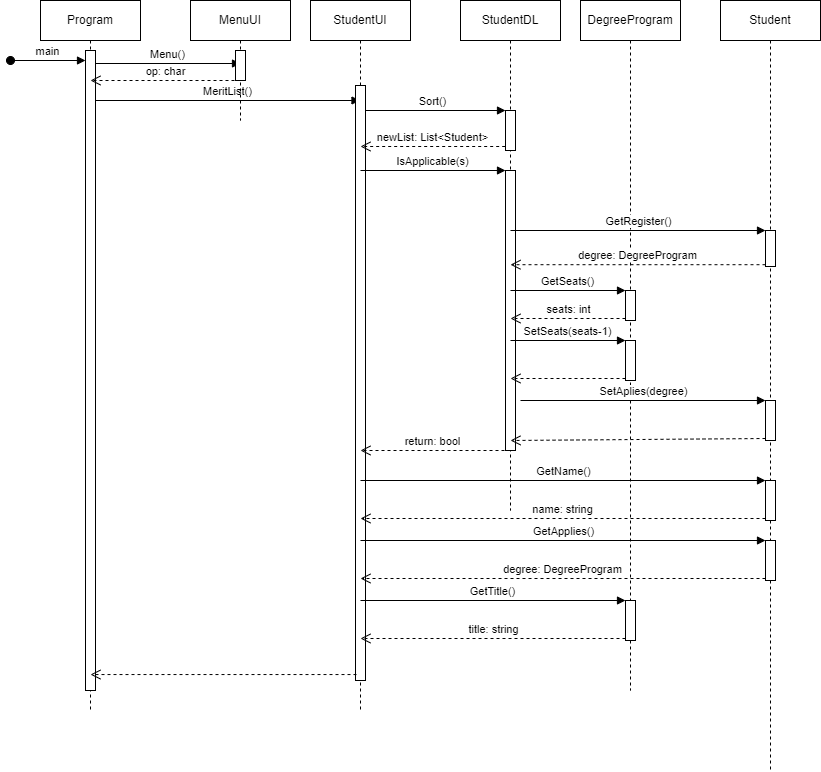

The diagram above was exported from draw.io. Its source (the exported page's mxGraphModel, read from the mxfile embedded in the PNG):
<mxGraphModel dx="524" dy="224" grid="1" gridSize="10" guides="1" tooltips="1" connect="1" arrows="1" fold="1" page="1" pageScale="1" pageWidth="850" pageHeight="1100" math="0" shadow="0">
  <root>
    <mxCell id="0" />
    <mxCell id="1" parent="0" />
    <mxCell id="UtgsT1mVq1o0vk6Xaxrt-1" value="Program" style="shape=umlLifeline;perimeter=lifelinePerimeter;whiteSpace=wrap;html=1;container=1;collapsible=0;recursiveResize=0;outlineConnect=0;" parent="1" vertex="1">
      <mxGeometry x="80" y="40" width="100" height="710" as="geometry" />
    </mxCell>
    <mxCell id="UtgsT1mVq1o0vk6Xaxrt-2" value="" style="html=1;points=[];perimeter=orthogonalPerimeter;" parent="UtgsT1mVq1o0vk6Xaxrt-1" vertex="1">
      <mxGeometry x="45" y="50" width="10" height="640" as="geometry" />
    </mxCell>
    <mxCell id="UtgsT1mVq1o0vk6Xaxrt-3" value="main" style="html=1;verticalAlign=bottom;startArrow=oval;startFill=1;endArrow=block;startSize=8;rounded=0;" parent="UtgsT1mVq1o0vk6Xaxrt-1" edge="1">
      <mxGeometry width="60" relative="1" as="geometry">
        <mxPoint x="-30" y="60" as="sourcePoint" />
        <mxPoint x="45" y="60" as="targetPoint" />
      </mxGeometry>
    </mxCell>
    <mxCell id="UtgsT1mVq1o0vk6Xaxrt-6" value="Menu()" style="html=1;verticalAlign=bottom;endArrow=block;rounded=0;" parent="UtgsT1mVq1o0vk6Xaxrt-1" source="UtgsT1mVq1o0vk6Xaxrt-2" edge="1">
      <mxGeometry width="80" relative="1" as="geometry">
        <mxPoint x="60" y="63" as="sourcePoint" />
        <mxPoint x="200" y="63" as="targetPoint" />
      </mxGeometry>
    </mxCell>
    <mxCell id="UtgsT1mVq1o0vk6Xaxrt-10" value="MeritList()" style="html=1;verticalAlign=bottom;endArrow=block;rounded=0;" parent="UtgsT1mVq1o0vk6Xaxrt-1" target="UtgsT1mVq1o0vk6Xaxrt-36" edge="1">
      <mxGeometry width="80" relative="1" as="geometry">
        <mxPoint x="55" y="100" as="sourcePoint" />
        <mxPoint x="135" y="100" as="targetPoint" />
      </mxGeometry>
    </mxCell>
    <mxCell id="UtgsT1mVq1o0vk6Xaxrt-4" value="MenuUI" style="shape=umlLifeline;perimeter=lifelinePerimeter;whiteSpace=wrap;html=1;container=1;collapsible=0;recursiveResize=0;outlineConnect=0;" parent="1" vertex="1">
      <mxGeometry x="230" y="40" width="100" height="120" as="geometry" />
    </mxCell>
    <mxCell id="UtgsT1mVq1o0vk6Xaxrt-5" value="" style="html=1;points=[];perimeter=orthogonalPerimeter;" parent="UtgsT1mVq1o0vk6Xaxrt-4" vertex="1">
      <mxGeometry x="45" y="50" width="10" height="30" as="geometry" />
    </mxCell>
    <mxCell id="UtgsT1mVq1o0vk6Xaxrt-7" value="op: char" style="html=1;verticalAlign=bottom;endArrow=open;dashed=1;endSize=8;rounded=0;" parent="1" target="UtgsT1mVq1o0vk6Xaxrt-1" edge="1">
      <mxGeometry relative="1" as="geometry">
        <mxPoint x="280" y="120" as="sourcePoint" />
        <mxPoint x="200" y="120" as="targetPoint" />
      </mxGeometry>
    </mxCell>
    <mxCell id="UtgsT1mVq1o0vk6Xaxrt-8" value="StudentDL" style="shape=umlLifeline;perimeter=lifelinePerimeter;whiteSpace=wrap;html=1;container=1;collapsible=0;recursiveResize=0;outlineConnect=0;" parent="1" vertex="1">
      <mxGeometry x="500" y="40" width="100" height="510" as="geometry" />
    </mxCell>
    <mxCell id="UtgsT1mVq1o0vk6Xaxrt-9" value="" style="html=1;points=[];perimeter=orthogonalPerimeter;" parent="UtgsT1mVq1o0vk6Xaxrt-8" vertex="1">
      <mxGeometry x="45" y="110" width="10" height="40" as="geometry" />
    </mxCell>
    <mxCell id="WDUrJSmeeRWWJNv79UGx-1" value="Sort()" style="html=1;verticalAlign=bottom;endArrow=block;rounded=0;" edge="1" parent="UtgsT1mVq1o0vk6Xaxrt-8" source="UtgsT1mVq1o0vk6Xaxrt-36">
      <mxGeometry width="80" relative="1" as="geometry">
        <mxPoint x="-35" y="110" as="sourcePoint" />
        <mxPoint x="45" y="110" as="targetPoint" />
      </mxGeometry>
    </mxCell>
    <mxCell id="WDUrJSmeeRWWJNv79UGx-19" value="" style="html=1;points=[];perimeter=orthogonalPerimeter;" vertex="1" parent="UtgsT1mVq1o0vk6Xaxrt-8">
      <mxGeometry x="45" y="170" width="10" height="280" as="geometry" />
    </mxCell>
    <mxCell id="UtgsT1mVq1o0vk6Xaxrt-36" value="StudentUI" style="shape=umlLifeline;perimeter=lifelinePerimeter;whiteSpace=wrap;html=1;container=1;collapsible=0;recursiveResize=0;outlineConnect=0;" parent="1" vertex="1">
      <mxGeometry x="350" y="40" width="100" height="710" as="geometry" />
    </mxCell>
    <mxCell id="UtgsT1mVq1o0vk6Xaxrt-37" value="" style="html=1;points=[];perimeter=orthogonalPerimeter;" parent="UtgsT1mVq1o0vk6Xaxrt-36" vertex="1">
      <mxGeometry x="45" y="85" width="10" height="595" as="geometry" />
    </mxCell>
    <mxCell id="UtgsT1mVq1o0vk6Xaxrt-39" value="" style="html=1;verticalAlign=bottom;endArrow=open;dashed=1;endSize=8;rounded=0;exitX=0.1;exitY=0.99;exitDx=0;exitDy=0;exitPerimeter=0;" parent="1" source="UtgsT1mVq1o0vk6Xaxrt-37" target="UtgsT1mVq1o0vk6Xaxrt-1" edge="1">
      <mxGeometry relative="1" as="geometry">
        <mxPoint x="715" y="160" as="sourcePoint" />
        <mxPoint x="449.17" y="160" as="targetPoint" />
      </mxGeometry>
    </mxCell>
    <mxCell id="UtgsT1mVq1o0vk6Xaxrt-46" value="DegreeProgram" style="shape=umlLifeline;perimeter=lifelinePerimeter;whiteSpace=wrap;html=1;container=1;collapsible=0;recursiveResize=0;outlineConnect=0;" parent="1" vertex="1">
      <mxGeometry x="620" y="40" width="100" height="690" as="geometry" />
    </mxCell>
    <mxCell id="WDUrJSmeeRWWJNv79UGx-9" value="" style="html=1;points=[];perimeter=orthogonalPerimeter;" vertex="1" parent="UtgsT1mVq1o0vk6Xaxrt-46">
      <mxGeometry x="45" y="290" width="10" height="30" as="geometry" />
    </mxCell>
    <mxCell id="WDUrJSmeeRWWJNv79UGx-12" value="" style="html=1;points=[];perimeter=orthogonalPerimeter;" vertex="1" parent="UtgsT1mVq1o0vk6Xaxrt-46">
      <mxGeometry x="45" y="340" width="10" height="40" as="geometry" />
    </mxCell>
    <mxCell id="WDUrJSmeeRWWJNv79UGx-30" value="" style="html=1;points=[];perimeter=orthogonalPerimeter;" vertex="1" parent="UtgsT1mVq1o0vk6Xaxrt-46">
      <mxGeometry x="45" y="600" width="10" height="40" as="geometry" />
    </mxCell>
    <mxCell id="WDUrJSmeeRWWJNv79UGx-2" value="newList: List&amp;lt;Student&amp;gt;" style="html=1;verticalAlign=bottom;endArrow=open;dashed=1;endSize=8;rounded=0;exitX=-0.033;exitY=0.9;exitDx=0;exitDy=0;exitPerimeter=0;" edge="1" parent="1" source="UtgsT1mVq1o0vk6Xaxrt-9" target="UtgsT1mVq1o0vk6Xaxrt-36">
      <mxGeometry relative="1" as="geometry">
        <mxPoint x="510" y="190" as="sourcePoint" />
        <mxPoint x="430" y="190" as="targetPoint" />
      </mxGeometry>
    </mxCell>
    <mxCell id="WDUrJSmeeRWWJNv79UGx-4" value="IsApplicable(s)" style="html=1;verticalAlign=bottom;endArrow=block;entryX=0;entryY=0;rounded=0;" edge="1" parent="1" source="UtgsT1mVq1o0vk6Xaxrt-36">
      <mxGeometry relative="1" as="geometry">
        <mxPoint x="455" y="210" as="sourcePoint" />
        <mxPoint x="545" y="210" as="targetPoint" />
      </mxGeometry>
    </mxCell>
    <mxCell id="WDUrJSmeeRWWJNv79UGx-8" value="degree: DegreeProgram" style="html=1;verticalAlign=bottom;endArrow=open;dashed=1;endSize=8;exitX=0;exitY=0.95;rounded=0;" edge="1" source="WDUrJSmeeRWWJNv79UGx-6" parent="1" target="UtgsT1mVq1o0vk6Xaxrt-8">
      <mxGeometry relative="1" as="geometry">
        <mxPoint x="580" y="294" as="targetPoint" />
      </mxGeometry>
    </mxCell>
    <mxCell id="WDUrJSmeeRWWJNv79UGx-7" value="GetRegister()" style="html=1;verticalAlign=bottom;endArrow=block;entryX=0;entryY=0;rounded=0;" edge="1" target="WDUrJSmeeRWWJNv79UGx-6" parent="1" source="UtgsT1mVq1o0vk6Xaxrt-8">
      <mxGeometry relative="1" as="geometry">
        <mxPoint x="570" y="260" as="sourcePoint" />
      </mxGeometry>
    </mxCell>
    <mxCell id="WDUrJSmeeRWWJNv79UGx-10" value="GetSeats()" style="html=1;verticalAlign=bottom;endArrow=block;entryX=0;entryY=0;rounded=0;" edge="1" target="WDUrJSmeeRWWJNv79UGx-9" parent="1" source="UtgsT1mVq1o0vk6Xaxrt-8">
      <mxGeometry relative="1" as="geometry">
        <mxPoint x="560" y="330" as="sourcePoint" />
      </mxGeometry>
    </mxCell>
    <mxCell id="WDUrJSmeeRWWJNv79UGx-11" value="seats: int" style="html=1;verticalAlign=bottom;endArrow=open;dashed=1;endSize=8;rounded=0;" edge="1" parent="1">
      <mxGeometry relative="1" as="geometry">
        <mxPoint x="550" y="358" as="targetPoint" />
        <mxPoint x="665" y="358" as="sourcePoint" />
      </mxGeometry>
    </mxCell>
    <mxCell id="WDUrJSmeeRWWJNv79UGx-13" value="SetSeats(seats-1)" style="html=1;verticalAlign=bottom;endArrow=block;entryX=0;entryY=0;rounded=0;" edge="1" target="WDUrJSmeeRWWJNv79UGx-12" parent="1" source="UtgsT1mVq1o0vk6Xaxrt-8">
      <mxGeometry relative="1" as="geometry">
        <mxPoint x="560" y="380" as="sourcePoint" />
      </mxGeometry>
    </mxCell>
    <mxCell id="WDUrJSmeeRWWJNv79UGx-14" value="" style="html=1;verticalAlign=bottom;endArrow=open;dashed=1;endSize=8;exitX=0;exitY=0.95;rounded=0;" edge="1" source="WDUrJSmeeRWWJNv79UGx-12" parent="1">
      <mxGeometry relative="1" as="geometry">
        <mxPoint x="550" y="418" as="targetPoint" />
      </mxGeometry>
    </mxCell>
    <mxCell id="WDUrJSmeeRWWJNv79UGx-15" value="Student" style="shape=umlLifeline;perimeter=lifelinePerimeter;whiteSpace=wrap;html=1;container=1;collapsible=0;recursiveResize=0;outlineConnect=0;" vertex="1" parent="1">
      <mxGeometry x="760" y="40" width="100" height="770" as="geometry" />
    </mxCell>
    <mxCell id="WDUrJSmeeRWWJNv79UGx-16" value="" style="html=1;points=[];perimeter=orthogonalPerimeter;" vertex="1" parent="WDUrJSmeeRWWJNv79UGx-15">
      <mxGeometry x="45" y="400" width="10" height="40" as="geometry" />
    </mxCell>
    <mxCell id="WDUrJSmeeRWWJNv79UGx-6" value="" style="html=1;points=[];perimeter=orthogonalPerimeter;" vertex="1" parent="WDUrJSmeeRWWJNv79UGx-15">
      <mxGeometry x="45" y="230" width="10" height="36" as="geometry" />
    </mxCell>
    <mxCell id="WDUrJSmeeRWWJNv79UGx-24" value="" style="html=1;points=[];perimeter=orthogonalPerimeter;" vertex="1" parent="WDUrJSmeeRWWJNv79UGx-15">
      <mxGeometry x="45" y="480" width="10" height="40" as="geometry" />
    </mxCell>
    <mxCell id="WDUrJSmeeRWWJNv79UGx-27" value="" style="html=1;points=[];perimeter=orthogonalPerimeter;" vertex="1" parent="WDUrJSmeeRWWJNv79UGx-15">
      <mxGeometry x="45" y="540" width="10" height="40" as="geometry" />
    </mxCell>
    <mxCell id="WDUrJSmeeRWWJNv79UGx-17" value="SetAplies(degree)" style="html=1;verticalAlign=bottom;endArrow=block;entryX=0;entryY=0;rounded=0;" edge="1" target="WDUrJSmeeRWWJNv79UGx-16" parent="1">
      <mxGeometry relative="1" as="geometry">
        <mxPoint x="560" y="440" as="sourcePoint" />
      </mxGeometry>
    </mxCell>
    <mxCell id="WDUrJSmeeRWWJNv79UGx-18" value="" style="html=1;verticalAlign=bottom;endArrow=open;dashed=1;endSize=8;exitX=0;exitY=0.95;rounded=0;" edge="1" source="WDUrJSmeeRWWJNv79UGx-16" parent="1">
      <mxGeometry relative="1" as="geometry">
        <mxPoint x="550" y="480" as="targetPoint" />
      </mxGeometry>
    </mxCell>
    <mxCell id="WDUrJSmeeRWWJNv79UGx-20" value="return: bool" style="html=1;verticalAlign=bottom;endArrow=open;dashed=1;endSize=8;rounded=0;" edge="1" parent="1" target="UtgsT1mVq1o0vk6Xaxrt-36">
      <mxGeometry relative="1" as="geometry">
        <mxPoint x="544" y="490" as="sourcePoint" />
        <mxPoint x="464" y="490" as="targetPoint" />
      </mxGeometry>
    </mxCell>
    <mxCell id="WDUrJSmeeRWWJNv79UGx-25" value="GetName()" style="html=1;verticalAlign=bottom;endArrow=block;entryX=0;entryY=0;rounded=0;" edge="1" target="WDUrJSmeeRWWJNv79UGx-24" parent="1" source="UtgsT1mVq1o0vk6Xaxrt-36">
      <mxGeometry relative="1" as="geometry">
        <mxPoint x="735" y="520" as="sourcePoint" />
      </mxGeometry>
    </mxCell>
    <mxCell id="WDUrJSmeeRWWJNv79UGx-26" value="name: string" style="html=1;verticalAlign=bottom;endArrow=open;dashed=1;endSize=8;exitX=0;exitY=0.95;rounded=0;" edge="1" source="WDUrJSmeeRWWJNv79UGx-24" parent="1" target="UtgsT1mVq1o0vk6Xaxrt-36">
      <mxGeometry relative="1" as="geometry">
        <mxPoint x="735" y="596" as="targetPoint" />
      </mxGeometry>
    </mxCell>
    <mxCell id="WDUrJSmeeRWWJNv79UGx-28" value="GetApplies()" style="html=1;verticalAlign=bottom;endArrow=block;entryX=0;entryY=0;rounded=0;" edge="1" target="WDUrJSmeeRWWJNv79UGx-27" parent="1" source="UtgsT1mVq1o0vk6Xaxrt-36">
      <mxGeometry relative="1" as="geometry">
        <mxPoint x="735" y="580" as="sourcePoint" />
      </mxGeometry>
    </mxCell>
    <mxCell id="WDUrJSmeeRWWJNv79UGx-29" value="degree: DegreeProgram" style="html=1;verticalAlign=bottom;endArrow=open;dashed=1;endSize=8;exitX=0;exitY=0.95;rounded=0;" edge="1" source="WDUrJSmeeRWWJNv79UGx-27" parent="1" target="UtgsT1mVq1o0vk6Xaxrt-36">
      <mxGeometry relative="1" as="geometry">
        <mxPoint x="735" y="656" as="targetPoint" />
      </mxGeometry>
    </mxCell>
    <mxCell id="WDUrJSmeeRWWJNv79UGx-31" value="GetTitle()" style="html=1;verticalAlign=bottom;endArrow=block;entryX=0;entryY=0;rounded=0;" edge="1" target="WDUrJSmeeRWWJNv79UGx-30" parent="1" source="UtgsT1mVq1o0vk6Xaxrt-36">
      <mxGeometry relative="1" as="geometry">
        <mxPoint x="595" y="640" as="sourcePoint" />
      </mxGeometry>
    </mxCell>
    <mxCell id="WDUrJSmeeRWWJNv79UGx-32" value="title: string" style="html=1;verticalAlign=bottom;endArrow=open;dashed=1;endSize=8;exitX=0;exitY=0.95;rounded=0;" edge="1" source="WDUrJSmeeRWWJNv79UGx-30" parent="1" target="UtgsT1mVq1o0vk6Xaxrt-36">
      <mxGeometry relative="1" as="geometry">
        <mxPoint x="595" y="716" as="targetPoint" />
      </mxGeometry>
    </mxCell>
  </root>
</mxGraphModel>